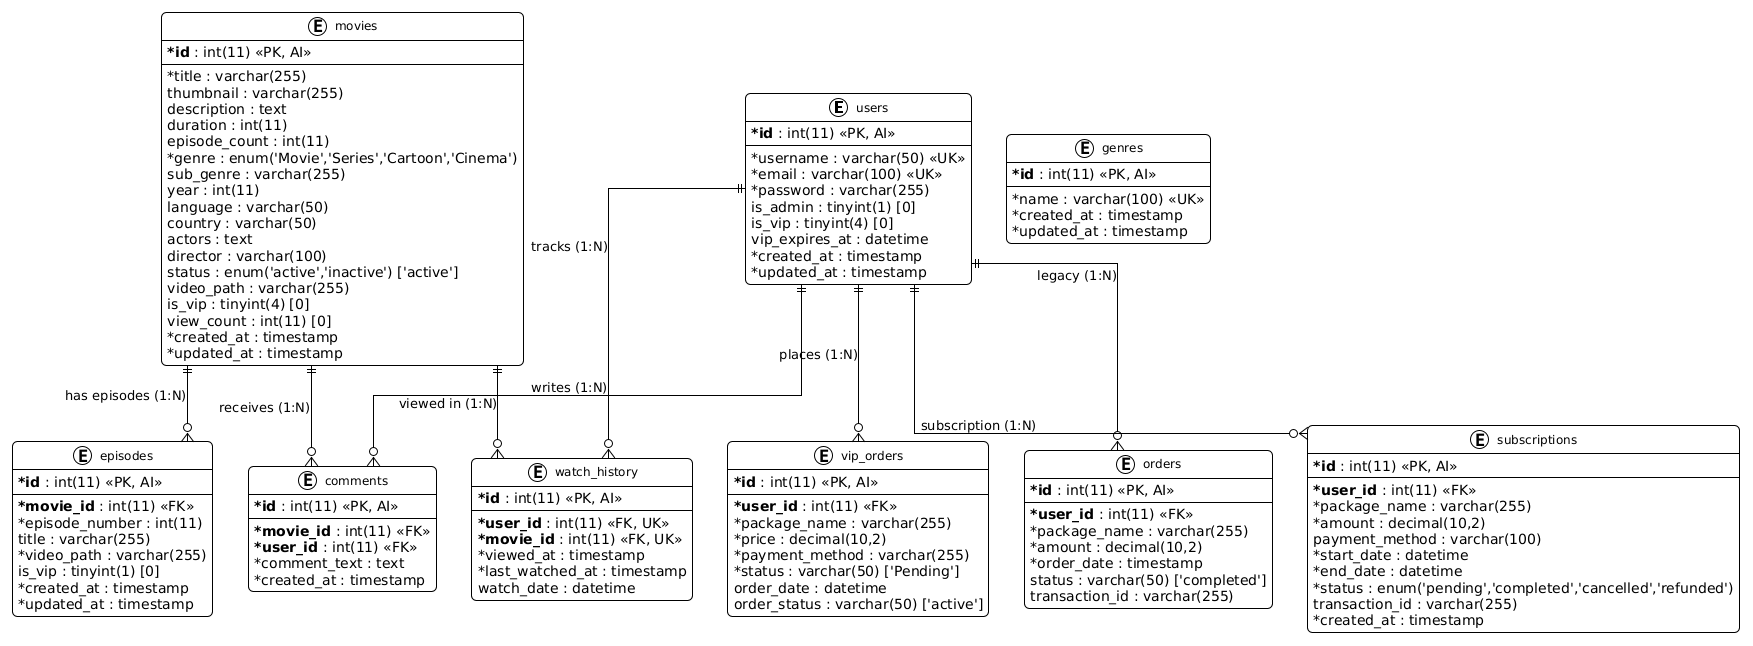

The diagram above was rendered by PlantUML. Its source (embedded in the PNG):
@startuml netfixvn_erd
!theme plain
skinparam linetype ortho
skinparam roundcorner 10
skinparam classFontSize 12
skinparam classAttributeIconSize 0

entity "users" as users {
  * **id** : int(11) <<PK, AI>>
  --
  * username : varchar(50) <<UK>>
  * email : varchar(100) <<UK>>
  * password : varchar(255)
  is_admin : tinyint(1) [0]
  is_vip : tinyint(4) [0]
  vip_expires_at : datetime
  * created_at : timestamp
  * updated_at : timestamp
}

entity "movies" as movies {
  * **id** : int(11) <<PK, AI>>
  --
  * title : varchar(255)
  thumbnail : varchar(255)
  description : text
  duration : int(11)
  episode_count : int(11)
  * genre : enum('Movie','Series','Cartoon','Cinema')
  sub_genre : varchar(255)
  year : int(11)
  language : varchar(50)
  country : varchar(50)
  actors : text
  director : varchar(100)
  status : enum('active','inactive') ['active']
  video_path : varchar(255)
  is_vip : tinyint(4) [0]
  view_count : int(11) [0]
  * created_at : timestamp
  * updated_at : timestamp
}

entity "episodes" as episodes {
  * **id** : int(11) <<PK, AI>>
  --
  * **movie_id** : int(11) <<FK>>
  * episode_number : int(11)
  title : varchar(255)
  * video_path : varchar(255)
  is_vip : tinyint(1) [0]
  * created_at : timestamp
  * updated_at : timestamp
}

entity "comments" as comments {
  * **id** : int(11) <<PK, AI>>
  --
  * **movie_id** : int(11) <<FK>>
  * **user_id** : int(11) <<FK>>
  * comment_text : text
  * created_at : timestamp
}

entity "watch_history" as watch_history {
  * **id** : int(11) <<PK, AI>>
  --
  * **user_id** : int(11) <<FK, UK>>
  * **movie_id** : int(11) <<FK, UK>>
  * viewed_at : timestamp
  * last_watched_at : timestamp
  watch_date : datetime
}

entity "vip_orders" as vip_orders {
  * **id** : int(11) <<PK, AI>>
  --
  * **user_id** : int(11) <<FK>>
  * package_name : varchar(255)
  * price : decimal(10,2)
  * payment_method : varchar(255)
  * status : varchar(50) ['Pending']
  order_date : datetime
  order_status : varchar(50) ['active']
}

entity "orders" as orders {
  * **id** : int(11) <<PK, AI>>
  --
  * **user_id** : int(11) <<FK>>
  * package_name : varchar(255)
  * amount : decimal(10,2)
  * order_date : timestamp
  status : varchar(50) ['completed']
  transaction_id : varchar(255)
}

entity "subscriptions" as subscriptions {
  * **id** : int(11) <<PK, AI>>
  --
  * **user_id** : int(11) <<FK>>
  * package_name : varchar(255)
  * amount : decimal(10,2)
  payment_method : varchar(100)
  * start_date : datetime
  * end_date : datetime
  * status : enum('pending','completed','cancelled','refunded')
  transaction_id : varchar(255)
  * created_at : timestamp
}

entity "genres" as genres {
  * **id** : int(11) <<PK, AI>>
  --
  * name : varchar(100) <<UK>>
  * created_at : timestamp
  * updated_at : timestamp
}

users ||--o{ vip_orders : "places (1:N)"
users ||--o{ comments : "writes (1:N)"
users ||--o{ watch_history : "tracks (1:N)"
users ||--o{ orders : "legacy (1:N)"
users ||--o{ subscriptions : "subscription (1:N)"

movies ||--o{ episodes : "has episodes (1:N)"
movies ||--o{ comments : "receives (1:N)"
movies ||--o{ watch_history : "viewed in (1:N)"
@enduml